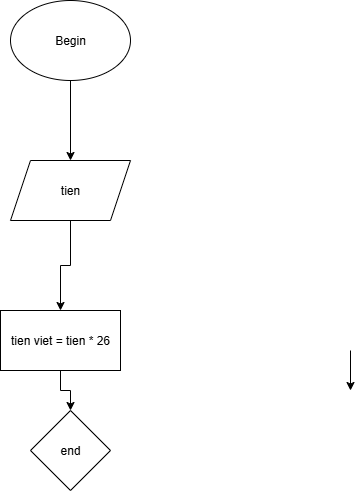

The diagram above was exported from draw.io. Its source (the exported page's mxGraphModel, read from the mxfile embedded in the PNG):
<mxGraphModel dx="1810" dy="926" grid="1" gridSize="10" guides="1" tooltips="1" connect="1" arrows="1" fold="1" page="1" pageScale="1" pageWidth="850" pageHeight="1100" math="0" shadow="0">
  <root>
    <mxCell id="0" />
    <mxCell id="1" parent="0" />
    <mxCell id="X0d0Sycn9nW26MGZwZ3h-4" style="edgeStyle=orthogonalEdgeStyle;rounded=0;orthogonalLoop=1;jettySize=auto;html=1;" parent="1" source="X0d0Sycn9nW26MGZwZ3h-2" target="X0d0Sycn9nW26MGZwZ3h-3" edge="1">
      <mxGeometry relative="1" as="geometry" />
    </mxCell>
    <mxCell id="X0d0Sycn9nW26MGZwZ3h-2" value="Begin" style="ellipse;whiteSpace=wrap;html=1;" parent="1" vertex="1">
      <mxGeometry x="320" y="100" width="120" height="80" as="geometry" />
    </mxCell>
    <mxCell id="X0d0Sycn9nW26MGZwZ3h-8" style="edgeStyle=orthogonalEdgeStyle;rounded=0;orthogonalLoop=1;jettySize=auto;html=1;" parent="1" source="X0d0Sycn9nW26MGZwZ3h-3" target="1mh5ppCi1VS-SX8b7gmF-1" edge="1">
      <mxGeometry relative="1" as="geometry">
        <mxPoint x="380" y="380" as="targetPoint" />
        <Array as="points" />
      </mxGeometry>
    </mxCell>
    <mxCell id="X0d0Sycn9nW26MGZwZ3h-3" value="tien" style="shape=parallelogram;perimeter=parallelogramPerimeter;whiteSpace=wrap;html=1;fixedSize=1;" parent="1" vertex="1">
      <mxGeometry x="320" y="260" width="120" height="60" as="geometry" />
    </mxCell>
    <mxCell id="1mh5ppCi1VS-SX8b7gmF-6" style="edgeStyle=orthogonalEdgeStyle;rounded=0;orthogonalLoop=1;jettySize=auto;html=1;" edge="1" parent="1">
      <mxGeometry relative="1" as="geometry">
        <mxPoint x="660" y="450" as="sourcePoint" />
        <mxPoint x="660" y="490" as="targetPoint" />
      </mxGeometry>
    </mxCell>
    <mxCell id="1mh5ppCi1VS-SX8b7gmF-11" style="edgeStyle=orthogonalEdgeStyle;rounded=0;orthogonalLoop=1;jettySize=auto;html=1;" edge="1" parent="1" source="1mh5ppCi1VS-SX8b7gmF-1" target="1mh5ppCi1VS-SX8b7gmF-9">
      <mxGeometry relative="1" as="geometry" />
    </mxCell>
    <mxCell id="1mh5ppCi1VS-SX8b7gmF-1" value="tien viet = tien * 26" style="rounded=0;whiteSpace=wrap;html=1;" vertex="1" parent="1">
      <mxGeometry x="310" y="410" width="120" height="60" as="geometry" />
    </mxCell>
    <mxCell id="1mh5ppCi1VS-SX8b7gmF-9" value="end" style="rhombus;whiteSpace=wrap;html=1;rounded=0;" vertex="1" parent="1">
      <mxGeometry x="340" y="510" width="80" height="80" as="geometry" />
    </mxCell>
  </root>
</mxGraphModel>